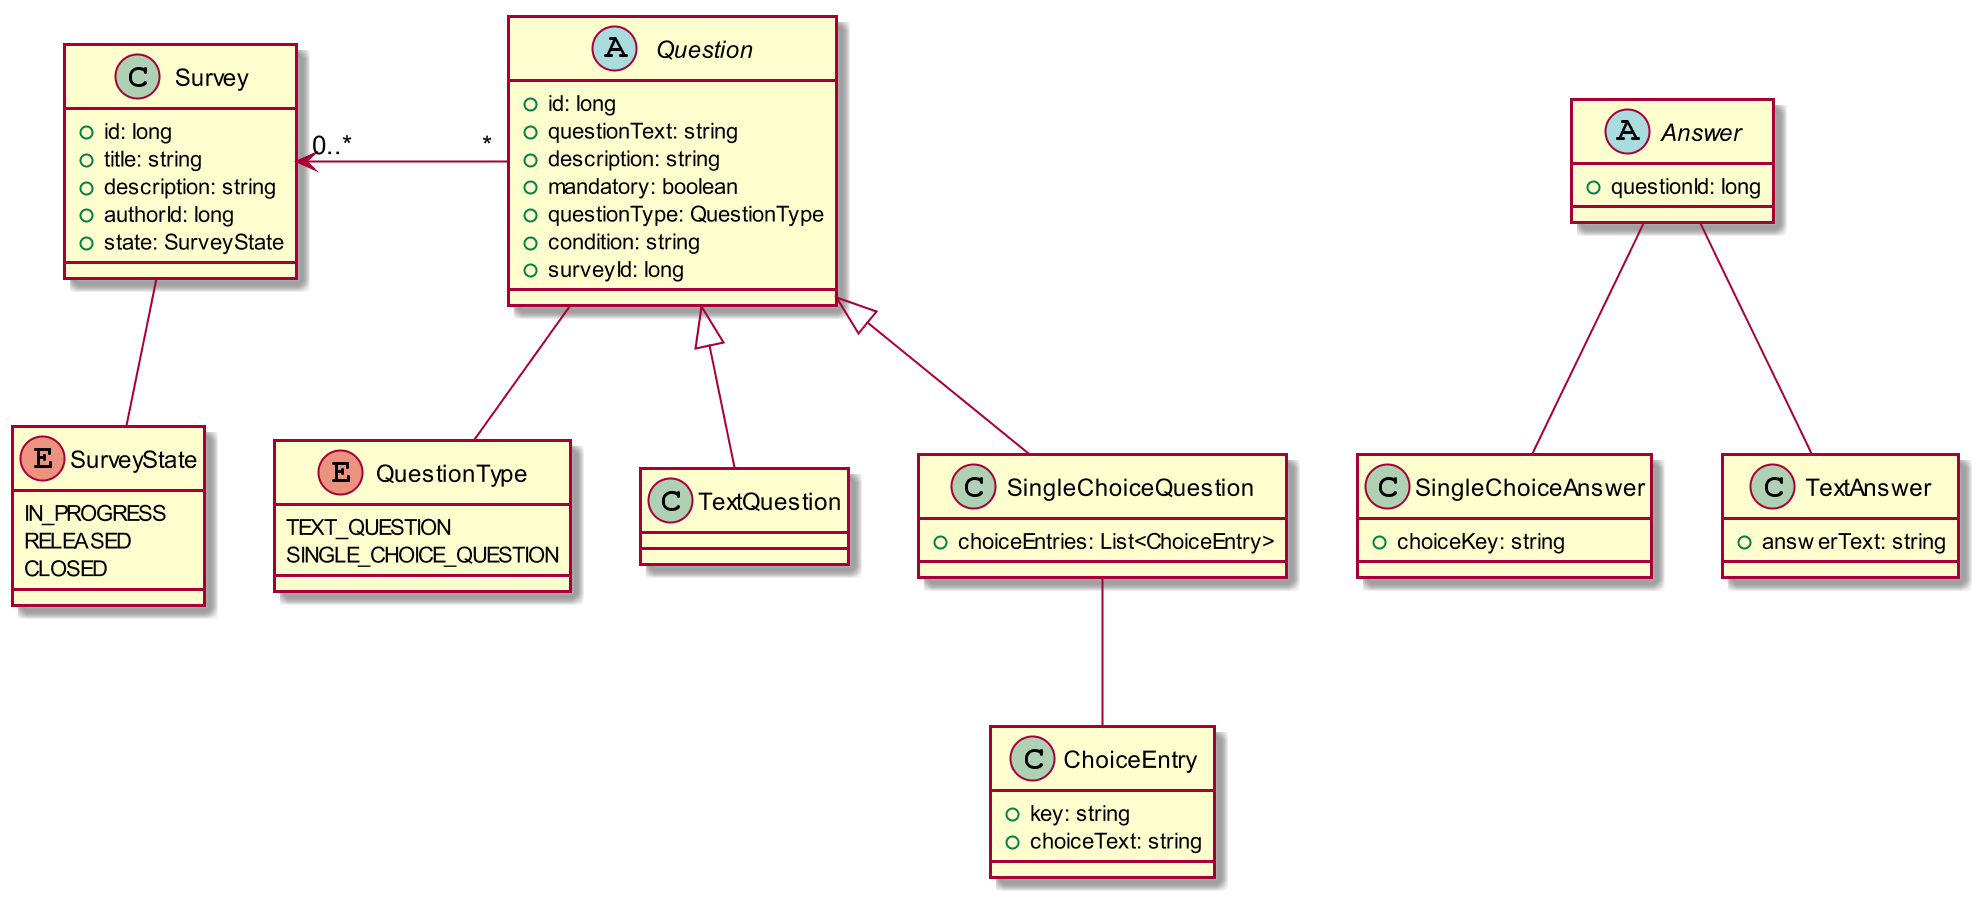

The diagram above was rendered by PlantUML. Its source (embedded in the PNG):
@startuml
scale 2
enum SurveyState{
  IN_PROGRESS
  RELEASED
  CLOSED
}

class Survey {
  +id: long 
  +title: string 
  +description: string 
  +authorId: long
  +state: SurveyState
}

abstract class Question {
  +id: long
  +questionText: string
  +description: string
  +mandatory: boolean
  +questionType: QuestionType
  +condition: string
  +surveyId: long
}

enum QuestionType{
  TEXT_QUESTION
  SINGLE_CHOICE_QUESTION
}

class TextQuestion{

}

class SingleChoiceQuestion{
  +choiceEntries: List<ChoiceEntry>
}

class ChoiceEntry{
  +key: string
  +choiceText: string
}

abstract class Answer{
  +questionId: long
}

class SingleChoiceAnswer{
  +choiceKey: string
}

class TextAnswer{
  +answerText: string
}

Survey "0..*" <- "*" Question
Survey -- SurveyState
Question -- QuestionType
Question <|-- TextQuestion
Question <|-- SingleChoiceQuestion
SingleChoiceQuestion -- ChoiceEntry
Answer -- SingleChoiceAnswer
Answer -- TextAnswer

@enduml